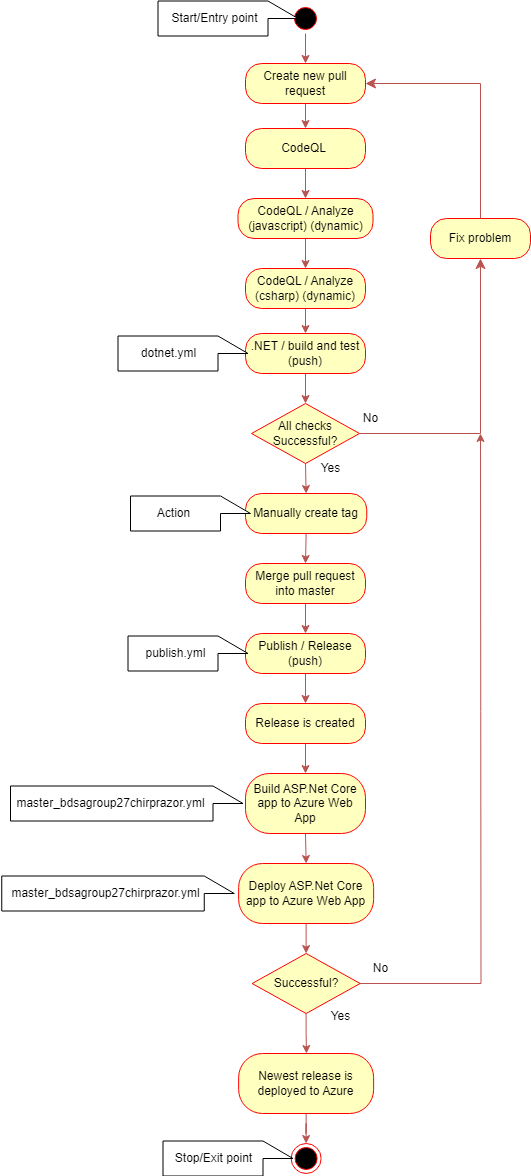

The diagram above was exported from draw.io. Its source (the exported page's mxGraphModel, read from the mxfile embedded in the PNG):
<mxGraphModel dx="1050" dy="530" grid="1" gridSize="10" guides="1" tooltips="1" connect="1" arrows="1" fold="1" page="1" pageScale="1" pageWidth="827" pageHeight="1169" math="0" shadow="0">
  <root>
    <mxCell id="0" />
    <mxCell id="1" parent="0" />
    <mxCell id="oP9ti8i1TyPYm96nPvGJ-60" style="edgeStyle=orthogonalEdgeStyle;rounded=0;orthogonalLoop=1;jettySize=auto;html=1;exitX=0.5;exitY=1;exitDx=0;exitDy=0;fillColor=#f8cecc;strokeColor=#b85450;" parent="1" source="uNNu3mwtFMjibubSojmG-29" target="uNNu3mwtFMjibubSojmG-31" edge="1">
      <mxGeometry relative="1" as="geometry" />
    </mxCell>
    <mxCell id="uNNu3mwtFMjibubSojmG-29" value="" style="ellipse;html=1;shape=startState;fillColor=#000000;strokeColor=#ff0000;" parent="1" vertex="1">
      <mxGeometry x="450" y="15" width="30" height="30" as="geometry" />
    </mxCell>
    <mxCell id="oP9ti8i1TyPYm96nPvGJ-77" style="edgeStyle=orthogonalEdgeStyle;rounded=0;orthogonalLoop=1;jettySize=auto;html=1;exitX=0.5;exitY=1;exitDx=0;exitDy=0;entryX=0.5;entryY=0;entryDx=0;entryDy=0;fillColor=#f8cecc;strokeColor=#b85450;" parent="1" source="uNNu3mwtFMjibubSojmG-31" target="oP9ti8i1TyPYm96nPvGJ-76" edge="1">
      <mxGeometry relative="1" as="geometry" />
    </mxCell>
    <mxCell id="uNNu3mwtFMjibubSojmG-31" value="Create new pull request" style="rounded=1;whiteSpace=wrap;html=1;arcSize=40;fontColor=#000000;fillColor=#ffffc0;strokeColor=#ff0000;" parent="1" vertex="1">
      <mxGeometry x="405" y="75" width="120" height="40" as="geometry" />
    </mxCell>
    <mxCell id="oP9ti8i1TyPYm96nPvGJ-55" style="edgeStyle=orthogonalEdgeStyle;rounded=0;orthogonalLoop=1;jettySize=auto;html=1;exitX=0.5;exitY=1;exitDx=0;exitDy=0;entryX=0.5;entryY=0;entryDx=0;entryDy=0;fillColor=#f8cecc;strokeColor=#b85450;" parent="1" source="uNNu3mwtFMjibubSojmG-33" target="oP9ti8i1TyPYm96nPvGJ-40" edge="1">
      <mxGeometry relative="1" as="geometry" />
    </mxCell>
    <mxCell id="uNNu3mwtFMjibubSojmG-33" value="All checks Successful?" style="rhombus;whiteSpace=wrap;html=1;fontColor=#000000;fillColor=#ffffc0;strokeColor=#ff0000;" parent="1" vertex="1">
      <mxGeometry x="411" y="415" width="108" height="60" as="geometry" />
    </mxCell>
    <mxCell id="uNNu3mwtFMjibubSojmG-34" value="" style="edgeStyle=orthogonalEdgeStyle;html=1;align=left;verticalAlign=bottom;endArrow=classic;endSize=8;strokeColor=#b85450;rounded=0;endFill=1;entryX=0.5;entryY=1;entryDx=0;entryDy=0;fillColor=#f8cecc;" parent="1" target="oP9ti8i1TyPYm96nPvGJ-33" edge="1">
      <mxGeometry x="-1" relative="1" as="geometry">
        <mxPoint x="640" y="315" as="targetPoint" />
        <Array as="points">
          <mxPoint x="640" y="445" />
        </Array>
        <mxPoint x="519" y="445" as="sourcePoint" />
      </mxGeometry>
    </mxCell>
    <mxCell id="oP9ti8i1TyPYm96nPvGJ-58" style="edgeStyle=orthogonalEdgeStyle;rounded=0;orthogonalLoop=1;jettySize=auto;html=1;exitX=0.5;exitY=1;exitDx=0;exitDy=0;entryX=0.5;entryY=0;entryDx=0;entryDy=0;fillColor=#f8cecc;strokeColor=#b85450;" parent="1" source="uNNu3mwtFMjibubSojmG-38" target="oP9ti8i1TyPYm96nPvGJ-2" edge="1">
      <mxGeometry relative="1" as="geometry" />
    </mxCell>
    <mxCell id="uNNu3mwtFMjibubSojmG-38" value="CodeQL / Analyze (javascript) (dynamic)" style="rounded=1;whiteSpace=wrap;html=1;arcSize=40;fontColor=#000000;fillColor=#ffffc0;strokeColor=#ff0000;" parent="1" vertex="1">
      <mxGeometry x="397.5" y="210" width="135" height="40" as="geometry" />
    </mxCell>
    <mxCell id="oP9ti8i1TyPYm96nPvGJ-57" style="edgeStyle=orthogonalEdgeStyle;rounded=0;orthogonalLoop=1;jettySize=auto;html=1;exitX=0.5;exitY=1;exitDx=0;exitDy=0;entryX=0.5;entryY=0;entryDx=0;entryDy=0;fillColor=#f8cecc;strokeColor=#b85450;" parent="1" target="oP9ti8i1TyPYm96nPvGJ-7" edge="1">
      <mxGeometry relative="1" as="geometry">
        <mxPoint x="465" y="315" as="sourcePoint" />
      </mxGeometry>
    </mxCell>
    <mxCell id="oP9ti8i1TyPYm96nPvGJ-2" value="CodeQL / Analyze (csharp) (dynamic)" style="rounded=1;whiteSpace=wrap;html=1;arcSize=40;fontColor=#000000;fillColor=#ffffc0;strokeColor=#ff0000;" parent="1" vertex="1">
      <mxGeometry x="405" y="280" width="120" height="40" as="geometry" />
    </mxCell>
    <mxCell id="oP9ti8i1TyPYm96nPvGJ-56" style="edgeStyle=orthogonalEdgeStyle;rounded=0;orthogonalLoop=1;jettySize=auto;html=1;exitX=0.5;exitY=1;exitDx=0;exitDy=0;entryX=0.5;entryY=0;entryDx=0;entryDy=0;fillColor=#f8cecc;strokeColor=#b85450;" parent="1" source="oP9ti8i1TyPYm96nPvGJ-7" target="uNNu3mwtFMjibubSojmG-33" edge="1">
      <mxGeometry relative="1" as="geometry" />
    </mxCell>
    <mxCell id="oP9ti8i1TyPYm96nPvGJ-71" value="" style="edgeStyle=orthogonalEdgeStyle;rounded=0;orthogonalLoop=1;jettySize=auto;html=1;" parent="1" source="oP9ti8i1TyPYm96nPvGJ-7" target="oP9ti8i1TyPYm96nPvGJ-24" edge="1">
      <mxGeometry relative="1" as="geometry" />
    </mxCell>
    <mxCell id="oP9ti8i1TyPYm96nPvGJ-7" value=".NET / build and test (push)" style="rounded=1;whiteSpace=wrap;html=1;arcSize=40;fontColor=#000000;fillColor=#ffffc0;strokeColor=#ff0000;" parent="1" vertex="1">
      <mxGeometry x="405" y="345" width="120" height="40" as="geometry" />
    </mxCell>
    <mxCell id="oP9ti8i1TyPYm96nPvGJ-51" style="edgeStyle=orthogonalEdgeStyle;rounded=0;orthogonalLoop=1;jettySize=auto;html=1;exitX=0.5;exitY=1;exitDx=0;exitDy=0;entryX=0.5;entryY=0;entryDx=0;entryDy=0;fillColor=#f8cecc;strokeColor=#b85450;" parent="1" source="oP9ti8i1TyPYm96nPvGJ-10" target="oP9ti8i1TyPYm96nPvGJ-46" edge="1">
      <mxGeometry relative="1" as="geometry" />
    </mxCell>
    <mxCell id="oP9ti8i1TyPYm96nPvGJ-10" value="Publish / Release (push)" style="rounded=1;whiteSpace=wrap;html=1;arcSize=40;fontColor=#000000;fillColor=#ffffc0;strokeColor=#ff0000;" parent="1" vertex="1">
      <mxGeometry x="405" y="645" width="120" height="40" as="geometry" />
    </mxCell>
    <mxCell id="oP9ti8i1TyPYm96nPvGJ-49" style="edgeStyle=orthogonalEdgeStyle;rounded=0;orthogonalLoop=1;jettySize=auto;html=1;exitX=0.5;exitY=1;exitDx=0;exitDy=0;entryX=0.5;entryY=0;entryDx=0;entryDy=0;fillColor=#f8cecc;strokeColor=#b85450;" parent="1" source="oP9ti8i1TyPYm96nPvGJ-12" target="oP9ti8i1TyPYm96nPvGJ-14" edge="1">
      <mxGeometry relative="1" as="geometry" />
    </mxCell>
    <mxCell id="oP9ti8i1TyPYm96nPvGJ-12" value="Build ASP.Net Core app to Azure Web App" style="rounded=1;whiteSpace=wrap;html=1;arcSize=40;fontColor=#000000;fillColor=#ffffc0;strokeColor=#ff0000;" parent="1" vertex="1">
      <mxGeometry x="405" y="785" width="120" height="60" as="geometry" />
    </mxCell>
    <mxCell id="oP9ti8i1TyPYm96nPvGJ-48" style="edgeStyle=orthogonalEdgeStyle;rounded=0;orthogonalLoop=1;jettySize=auto;html=1;exitX=0.5;exitY=1;exitDx=0;exitDy=0;entryX=0.5;entryY=0;entryDx=0;entryDy=0;fillColor=#f8cecc;strokeColor=#b85450;" parent="1" source="oP9ti8i1TyPYm96nPvGJ-14" target="oP9ti8i1TyPYm96nPvGJ-39" edge="1">
      <mxGeometry relative="1" as="geometry" />
    </mxCell>
    <mxCell id="oP9ti8i1TyPYm96nPvGJ-14" value="Deploy ASP.Net Core app to Azure Web App" style="rounded=1;whiteSpace=wrap;html=1;arcSize=40;fontColor=#000000;fillColor=#ffffc0;strokeColor=#ff0000;" parent="1" vertex="1">
      <mxGeometry x="398.13" y="875" width="135" height="60" as="geometry" />
    </mxCell>
    <mxCell id="oP9ti8i1TyPYm96nPvGJ-23" value="" style="shape=callout;whiteSpace=wrap;html=1;perimeter=calloutPerimeter;rotation=-90;" parent="1" vertex="1">
      <mxGeometry x="325" y="300" width="35" height="130" as="geometry" />
    </mxCell>
    <mxCell id="oP9ti8i1TyPYm96nPvGJ-24" value="dotnet.yml" style="text;html=1;align=center;verticalAlign=middle;resizable=0;points=[];autosize=1;strokeColor=none;fillColor=none;" parent="1" vertex="1">
      <mxGeometry x="287.5" y="350" width="80" height="30" as="geometry" />
    </mxCell>
    <mxCell id="oP9ti8i1TyPYm96nPvGJ-28" value="Yes" style="text;html=1;align=center;verticalAlign=middle;resizable=0;points=[];autosize=1;strokeColor=none;fillColor=none;" parent="1" vertex="1">
      <mxGeometry x="470" y="465" width="40" height="30" as="geometry" />
    </mxCell>
    <mxCell id="oP9ti8i1TyPYm96nPvGJ-29" value="No" style="text;html=1;align=center;verticalAlign=middle;resizable=0;points=[];autosize=1;strokeColor=none;fillColor=none;" parent="1" vertex="1">
      <mxGeometry x="510" y="415" width="40" height="30" as="geometry" />
    </mxCell>
    <mxCell id="oP9ti8i1TyPYm96nPvGJ-33" value="Fix problem" style="rounded=1;whiteSpace=wrap;html=1;arcSize=40;fontColor=#000000;fillColor=#ffffc0;strokeColor=#ff0000;" parent="1" vertex="1">
      <mxGeometry x="590" y="230" width="100" height="40" as="geometry" />
    </mxCell>
    <mxCell id="oP9ti8i1TyPYm96nPvGJ-34" value="" style="edgeStyle=orthogonalEdgeStyle;html=1;align=left;verticalAlign=bottom;endArrow=classic;endSize=8;strokeColor=#b85450;rounded=0;endFill=1;entryX=1;entryY=0.5;entryDx=0;entryDy=0;exitX=0.5;exitY=0;exitDx=0;exitDy=0;fillColor=#f8cecc;" parent="1" target="uNNu3mwtFMjibubSojmG-31" edge="1">
      <mxGeometry x="-1" relative="1" as="geometry">
        <mxPoint x="710" y="20" as="targetPoint" />
        <Array as="points">
          <mxPoint x="640" y="95" />
        </Array>
        <mxPoint x="640" y="230.0000000000001" as="sourcePoint" />
      </mxGeometry>
    </mxCell>
    <mxCell id="oP9ti8i1TyPYm96nPvGJ-53" style="edgeStyle=orthogonalEdgeStyle;rounded=0;orthogonalLoop=1;jettySize=auto;html=1;exitX=0.5;exitY=1;exitDx=0;exitDy=0;entryX=0.5;entryY=0;entryDx=0;entryDy=0;fillColor=#f8cecc;strokeColor=#b85450;" parent="1" source="oP9ti8i1TyPYm96nPvGJ-35" target="oP9ti8i1TyPYm96nPvGJ-10" edge="1">
      <mxGeometry relative="1" as="geometry" />
    </mxCell>
    <mxCell id="oP9ti8i1TyPYm96nPvGJ-35" value="Merge pull request into master" style="rounded=1;whiteSpace=wrap;html=1;arcSize=40;fontColor=#000000;fillColor=#ffffc0;strokeColor=#ff0000;" parent="1" vertex="1">
      <mxGeometry x="405" y="575" width="120" height="40" as="geometry" />
    </mxCell>
    <mxCell id="oP9ti8i1TyPYm96nPvGJ-37" value="" style="shape=callout;whiteSpace=wrap;html=1;perimeter=calloutPerimeter;rotation=-90;" parent="1" vertex="1">
      <mxGeometry x="330" y="605" width="35" height="120" as="geometry" />
    </mxCell>
    <mxCell id="oP9ti8i1TyPYm96nPvGJ-38" value="publish.yml" style="text;html=1;align=center;verticalAlign=middle;resizable=0;points=[];autosize=1;strokeColor=none;fillColor=none;" parent="1" vertex="1">
      <mxGeometry x="295" y="650" width="80" height="30" as="geometry" />
    </mxCell>
    <mxCell id="oP9ti8i1TyPYm96nPvGJ-63" style="edgeStyle=orthogonalEdgeStyle;rounded=0;orthogonalLoop=1;jettySize=auto;html=1;exitX=1;exitY=0.5;exitDx=0;exitDy=0;fillColor=#f8cecc;strokeColor=#b85450;" parent="1" source="oP9ti8i1TyPYm96nPvGJ-39" edge="1">
      <mxGeometry relative="1" as="geometry">
        <mxPoint x="640" y="445" as="targetPoint" />
      </mxGeometry>
    </mxCell>
    <mxCell id="oP9ti8i1TyPYm96nPvGJ-67" value="" style="edgeStyle=orthogonalEdgeStyle;rounded=0;orthogonalLoop=1;jettySize=auto;html=1;fillColor=#f8cecc;strokeColor=#b85450;" parent="1" source="oP9ti8i1TyPYm96nPvGJ-39" edge="1">
      <mxGeometry relative="1" as="geometry">
        <mxPoint x="466" y="1065" as="targetPoint" />
      </mxGeometry>
    </mxCell>
    <mxCell id="oP9ti8i1TyPYm96nPvGJ-39" value="Successful?" style="rhombus;whiteSpace=wrap;html=1;fontColor=#000000;fillColor=#ffffc0;strokeColor=#ff0000;" parent="1" vertex="1">
      <mxGeometry x="411.63" y="965" width="108" height="60" as="geometry" />
    </mxCell>
    <mxCell id="oP9ti8i1TyPYm96nPvGJ-54" style="edgeStyle=orthogonalEdgeStyle;rounded=0;orthogonalLoop=1;jettySize=auto;html=1;exitX=0.5;exitY=1;exitDx=0;exitDy=0;entryX=0.5;entryY=0;entryDx=0;entryDy=0;fillColor=#f8cecc;strokeColor=#b85450;" parent="1" source="oP9ti8i1TyPYm96nPvGJ-40" target="oP9ti8i1TyPYm96nPvGJ-35" edge="1">
      <mxGeometry relative="1" as="geometry" />
    </mxCell>
    <mxCell id="oP9ti8i1TyPYm96nPvGJ-40" value="Manually create tag" style="rounded=1;whiteSpace=wrap;html=1;arcSize=40;fontColor=#000000;fillColor=#ffffc0;strokeColor=#ff0000;" parent="1" vertex="1">
      <mxGeometry x="405" y="505" width="121.25" height="40" as="geometry" />
    </mxCell>
    <mxCell id="oP9ti8i1TyPYm96nPvGJ-42" value="" style="shape=callout;whiteSpace=wrap;html=1;perimeter=calloutPerimeter;rotation=-90;" parent="1" vertex="1">
      <mxGeometry x="332.5" y="465" width="35" height="120" as="geometry" />
    </mxCell>
    <mxCell id="oP9ti8i1TyPYm96nPvGJ-44" value="Action" style="text;html=1;align=center;verticalAlign=middle;resizable=0;points=[];autosize=1;strokeColor=none;fillColor=none;" parent="1" vertex="1">
      <mxGeometry x="302.5" y="510" width="60" height="30" as="geometry" />
    </mxCell>
    <mxCell id="oP9ti8i1TyPYm96nPvGJ-50" style="edgeStyle=orthogonalEdgeStyle;rounded=0;orthogonalLoop=1;jettySize=auto;html=1;exitX=0.5;exitY=1;exitDx=0;exitDy=0;entryX=0.5;entryY=0;entryDx=0;entryDy=0;fillColor=#f8cecc;strokeColor=#b85450;" parent="1" source="oP9ti8i1TyPYm96nPvGJ-46" target="oP9ti8i1TyPYm96nPvGJ-12" edge="1">
      <mxGeometry relative="1" as="geometry" />
    </mxCell>
    <mxCell id="oP9ti8i1TyPYm96nPvGJ-46" value="Release is created" style="rounded=1;whiteSpace=wrap;html=1;arcSize=40;fontColor=#000000;fillColor=#ffffc0;strokeColor=#ff0000;" parent="1" vertex="1">
      <mxGeometry x="405" y="715" width="120" height="40" as="geometry" />
    </mxCell>
    <mxCell id="oP9ti8i1TyPYm96nPvGJ-64" value="No" style="text;html=1;align=center;verticalAlign=middle;resizable=0;points=[];autosize=1;strokeColor=none;fillColor=none;" parent="1" vertex="1">
      <mxGeometry x="519.63" y="965" width="40" height="30" as="geometry" />
    </mxCell>
    <mxCell id="oP9ti8i1TyPYm96nPvGJ-65" value="Yes" style="text;html=1;align=center;verticalAlign=middle;resizable=0;points=[];autosize=1;strokeColor=none;fillColor=none;" parent="1" vertex="1">
      <mxGeometry x="480" y="1013" width="40" height="30" as="geometry" />
    </mxCell>
    <mxCell id="oP9ti8i1TyPYm96nPvGJ-70" style="edgeStyle=orthogonalEdgeStyle;rounded=0;orthogonalLoop=1;jettySize=auto;html=1;exitX=0.5;exitY=1;exitDx=0;exitDy=0;fillColor=#f8cecc;strokeColor=#b85450;" parent="1" source="oP9ti8i1TyPYm96nPvGJ-68" target="oP9ti8i1TyPYm96nPvGJ-69" edge="1">
      <mxGeometry relative="1" as="geometry" />
    </mxCell>
    <mxCell id="oP9ti8i1TyPYm96nPvGJ-68" value="Newest release is deployed to Azure" style="rounded=1;whiteSpace=wrap;html=1;arcSize=40;fontColor=#000000;fillColor=#ffffc0;strokeColor=#ff0000;" parent="1" vertex="1">
      <mxGeometry x="398.13" y="1065" width="135" height="60" as="geometry" />
    </mxCell>
    <mxCell id="oP9ti8i1TyPYm96nPvGJ-69" value="" style="ellipse;html=1;shape=endState;fillColor=#000000;strokeColor=#ff0000;" parent="1" vertex="1">
      <mxGeometry x="450.63" y="1155" width="30" height="30" as="geometry" />
    </mxCell>
    <mxCell id="oP9ti8i1TyPYm96nPvGJ-72" value="" style="shape=callout;whiteSpace=wrap;html=1;perimeter=calloutPerimeter;rotation=-90;" parent="1" vertex="1">
      <mxGeometry x="370" y="-40" width="35" height="140" as="geometry" />
    </mxCell>
    <mxCell id="oP9ti8i1TyPYm96nPvGJ-73" value="" style="shape=callout;whiteSpace=wrap;html=1;perimeter=calloutPerimeter;rotation=-90;" parent="1" vertex="1">
      <mxGeometry x="370" y="1105" width="35" height="130" as="geometry" />
    </mxCell>
    <mxCell id="oP9ti8i1TyPYm96nPvGJ-74" value="Start/Entry point" style="text;html=1;align=center;verticalAlign=middle;resizable=0;points=[];autosize=1;strokeColor=none;fillColor=none;" parent="1" vertex="1">
      <mxGeometry x="319" y="15" width="110" height="30" as="geometry" />
    </mxCell>
    <mxCell id="oP9ti8i1TyPYm96nPvGJ-75" value="Stop/Exit point" style="text;html=1;align=center;verticalAlign=middle;resizable=0;points=[];autosize=1;strokeColor=none;fillColor=none;" parent="1" vertex="1">
      <mxGeometry x="322.5" y="1155" width="100" height="30" as="geometry" />
    </mxCell>
    <mxCell id="oP9ti8i1TyPYm96nPvGJ-78" style="edgeStyle=orthogonalEdgeStyle;rounded=0;orthogonalLoop=1;jettySize=auto;html=1;exitX=0.5;exitY=1;exitDx=0;exitDy=0;entryX=0.5;entryY=0;entryDx=0;entryDy=0;fillColor=#f8cecc;strokeColor=#b85450;" parent="1" source="oP9ti8i1TyPYm96nPvGJ-76" target="uNNu3mwtFMjibubSojmG-38" edge="1">
      <mxGeometry relative="1" as="geometry" />
    </mxCell>
    <mxCell id="oP9ti8i1TyPYm96nPvGJ-76" value="CodeQL&amp;nbsp;" style="rounded=1;whiteSpace=wrap;html=1;arcSize=40;fontColor=#000000;fillColor=#ffffc0;strokeColor=#ff0000;" parent="1" vertex="1">
      <mxGeometry x="405" y="140" width="120" height="40" as="geometry" />
    </mxCell>
    <mxCell id="oP9ti8i1TyPYm96nPvGJ-80" value="" style="shape=callout;whiteSpace=wrap;html=1;perimeter=calloutPerimeter;rotation=-90;" parent="1" vertex="1">
      <mxGeometry x="268.75" y="698.75" width="35" height="232.5" as="geometry" />
    </mxCell>
    <mxCell id="oP9ti8i1TyPYm96nPvGJ-85" value="master_bdsagroup27chirprazor.yml" style="text;html=1;align=center;verticalAlign=middle;resizable=0;points=[];autosize=1;strokeColor=none;fillColor=none;" parent="1" vertex="1">
      <mxGeometry x="165" y="800" width="210" height="30" as="geometry" />
    </mxCell>
    <mxCell id="oP9ti8i1TyPYm96nPvGJ-86" value="" style="shape=callout;whiteSpace=wrap;html=1;perimeter=calloutPerimeter;rotation=-90;" parent="1" vertex="1">
      <mxGeometry x="260" y="788.75" width="35" height="232.5" as="geometry" />
    </mxCell>
    <mxCell id="oP9ti8i1TyPYm96nPvGJ-87" value="master_bdsagroup27chirprazor.yml" style="text;html=1;align=center;verticalAlign=middle;resizable=0;points=[];autosize=1;strokeColor=none;fillColor=none;" parent="1" vertex="1">
      <mxGeometry x="160" y="890" width="210" height="30" as="geometry" />
    </mxCell>
  </root>
</mxGraphModel>